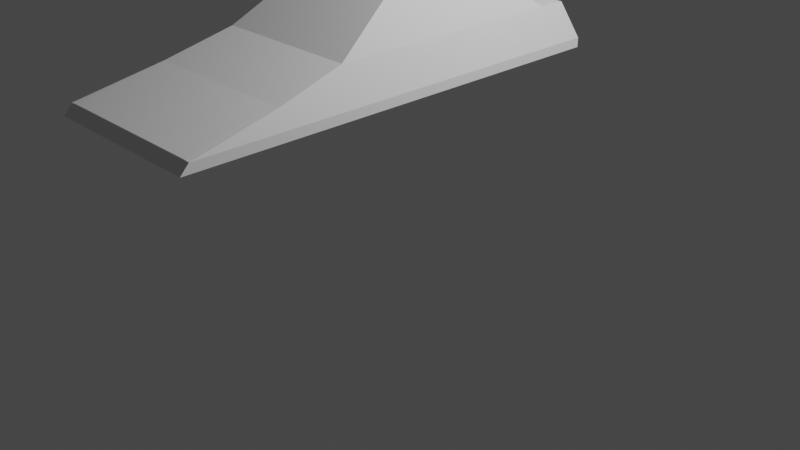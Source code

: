 # Source: coche.blend  (saved by Blender 3.3.6; exported with 4.5.12 LTS)
import bpy
from mathutils import Matrix  # noqa: F401  (used for matrix-valued properties, if any)

bpy.ops.wm.read_factory_settings(use_empty=True)
scene = bpy.context.scene
scene.name = 'Scene'

# ---- collections
col_collection = bpy.data.collections.new('Collection'); scene.collection.children.link(col_collection)

# ---- world
world_world = bpy.data.worlds.new('World'); scene.world = world_world
world_world.use_nodes = True; world_world.node_tree.nodes.clear()
_N = world_world.node_tree.nodes; _L = world_world.node_tree.links
n0 = _N.new('ShaderNodeOutputWorld'); n0.name = 'World Output'; n0.location = (300, 300)
n1 = _N.new('ShaderNodeBackground'); n1.name = 'Background'; n1.location = (10, 300)
n1.inputs[0].default_value = (0.05088, 0.05088, 0.05088, 1.0)
_L.new(n1.outputs[0], n0.inputs[0])
n0.is_active_output = True
world_world.color = (0.05088, 0.05088, 0.05088)
world_world.use_sun_shadow = False
world_world.sun_shadow_jitter_overblur = 0.0

# ---- cameras
cam_camera = bpy.data.cameras.new('Camera')
cam_camera.clip_end = 100.0
cam_camera.ortho_scale = 7.314

# ---- lights
light_light = bpy.data.lights.new('Light', 'POINT')
light_light.transmission_factor = 0.0
light_light.energy = 1000.0
light_light.shadow_soft_size = 0.1
light_light.shadow_maximum_resolution = 0.006
light_light.use_absolute_resolution = True

# ---- meshes
me_cube_001 = bpy.data.meshes.new('Cube.001')
me_cube_001.from_pydata([(-1.584, -5.842, -0.4927), (-1.376, -2.8, 0.2088), (-1.733, 2.679, -0.5), (-1.507, 2.306, 0.2373), (1.584, -5.842, -0.4927), (1.376, -2.8, 0.2088), (1.733, 2.679, -0.5), (1.453, 1.892, 0.3689), (-1.094, -1.496, 0.9929), (-1.173, 1.19, 1.044), (1.227, 1.141, 0.9123), (1.094, -1.496, 0.9929), (-1.507, 2.873, 0.2373), (-1.733, 3.186, -0.5), (1.733, 3.186, -0.5), (1.507, 2.873, 0.2373), (-1.48, -4.086, -0.1331), (-1.62, 2.498, -0.1313), (1.62, 2.498, -0.1313), (1.48, -4.086, -0.1331), (-1.62, 3.029, -0.1313), (1.62, 3.029, -0.1313), (-1.62, -4.078, -0.1313), (-1.386, -2.61, 0.2894), (1.62, -4.078, -0.1313), (1.733, -5.85, -0.5), (-1.733, -5.85, -0.5), (1.386, -2.61, 0.2894), (-1.733, 0.1241, -0.5), (-1.507, 0.1674, 0.2344), (1.733, 0.1241, -0.5), (1.452, -0.01121, 0.3685), (-1.173, -0.01731, 1.045), (1.228, -0.1349, 0.9108), (1.62, 0.142, -0.1313), (-1.62, 0.142, -0.1313), (1.452, -2.225, 0.3708), (-1.507, -2.693, 0.2373), (1.228, -1.369, 0.911), (-1.173, -1.414, 1.045), (1.453, 0.2834, 0.3667), (1.507, -2.693, 0.2373), (1.227, 0.159, 0.9125), (1.173, -1.414, 1.045), (1.173, 1.19, 1.044), (1.507, 2.306, 0.2373), (1.507, 0.1674, 0.2344), (1.173, -0.01731, 1.045), (-1.733, 0.1241, -0.6891), (-1.733, -6.023, -0.6891), (1.733, 2.679, -0.6891), (-1.733, 2.679, -0.6891), (1.733, 0.1241, -0.6891), (1.733, -6.023, -0.6891), (1.733, 3.186, -0.6891), (-1.733, 3.186, -0.6891)], [], [(35, 29, 3, 17), (17, 3, 12, 20), (34, 46, 41, 24), (19, 5, 1, 16), (26, 28, 48, 49), (29, 37, 39, 32), (47, 32, 39, 43), (23, 27, 11, 8), (45, 3, 9, 44), (40, 7, 10, 42), (20, 12, 15, 21), (18, 6, 14, 21), (14, 6, 50, 54), (3, 45, 15, 12), (45, 18, 21, 15), (13, 20, 21, 14), (4, 19, 16, 0), (30, 34, 24, 25), (2, 17, 20, 13), (28, 35, 17, 2), (16, 1, 37, 22), (19, 4, 25, 24), (4, 0, 26, 25), (1, 5, 41, 37), (0, 16, 22, 26), (5, 19, 24, 41), (26, 22, 35, 28), (6, 18, 34, 30), (36, 31, 33, 38), (44, 9, 32, 47), (3, 29, 32, 9), (28, 2, 51, 48), (18, 45, 46, 34), (22, 37, 29, 35), (27, 23, 37, 41), (8, 11, 43, 39), (23, 8, 39, 37), (11, 27, 41, 43), (31, 36, 41, 46), (38, 33, 47, 43), (36, 38, 43, 41), (33, 31, 46, 47), (10, 7, 45, 44), (7, 40, 46, 45), (42, 10, 44, 47), (40, 42, 47, 46), (48, 52, 53, 49), (50, 51, 55, 54), (51, 50, 52, 48), (6, 30, 52, 50), (2, 13, 55, 51), (30, 25, 53, 52), (25, 26, 49, 53), (13, 14, 54, 55)])
_uv = me_cube_001.uv_layers.new(name='UVMap')
_uv.uv.foreach_set('vector', [0.5, 0.1341, 0.625, 0.1341, 0.625, 0.25, 0.5, 0.25, 0.5, 0.25, 0.625, 0.25, 0.625, 0.25, 0.5, 0.25, 0.5, 0.6159, 0.625, 0.6159, 0.625, 0.75, 0.5, 0.75, 0.4994, 0.7608, 0.6153, 0.7614, 0.6153, 0.9886, 0.4994, 0.9892, 0.375, 0.0, 0.375, 0.1341, 0.375, 0.1341, 0.375, 0.0, 0.625, 0.1341, 0.625, 0.0, 0.625, 0.0, 0.625, 0.1341, 0.625, 0.6159, 0.875, 0.6159, 0.875, 0.75, 0.625, 0.75, 0.625, 0.9913, 0.625, 0.7587, 0.625, 0.7599, 0.625, 0.9901, 0.625, 0.5, 0.625, 0.25, 0.625, 0.25, 0.625, 0.5, 0.625, 0.606, 0.625, 0.513, 0.625, 0.5159, 0.625, 0.6033, 0.5, 0.25, 0.625, 0.25, 0.625, 0.5, 0.5, 0.5, 0.5, 0.5, 0.375, 0.5, 0.375, 0.5, 0.5, 0.5, 0.375, 0.5, 0.375, 0.5, 0.375, 0.5, 0.375, 0.5, 0.625, 0.25, 0.625, 0.5, 0.625, 0.5, 0.625, 0.25, 0.625, 0.5, 0.5, 0.5, 0.5, 0.5, 0.625, 0.5, 0.375, 0.25, 0.5, 0.25, 0.5, 0.5, 0.375, 0.5, 0.3847, 0.7603, 0.4994, 0.7608, 0.4994, 0.9892, 0.3847, 0.9897, 0.375, 0.6159, 0.5, 0.6159, 0.5, 0.75, 0.375, 0.75, 0.375, 0.25, 0.5, 0.25, 0.5, 0.25, 0.375, 0.25, 0.375, 0.1341, 0.5, 0.1341, 0.5, 0.25, 0.375, 0.25, 0.4994, 0.9892, 0.6153, 0.9886, 0.625, 1.0, 0.5, 1.0, 0.4994, 0.7608, 0.3847, 0.7603, 0.375, 0.75, 0.5, 0.75, 0.3847, 0.7603, 0.3847, 0.9897, 0.375, 1.0, 0.375, 0.75, 0.6153, 0.9886, 0.6153, 0.7614, 0.625, 0.75, 0.625, 1.0, 0.3847, 0.9897, 0.4994, 0.9892, 0.5, 1.0, 0.375, 1.0, 0.6153, 0.7614, 0.4994, 0.7608, 0.5, 0.75, 0.625, 0.75, 0.375, 0.0, 0.5, 0.0, 0.5, 0.1341, 0.375, 0.1341, 0.375, 0.5, 0.5, 0.5, 0.5, 0.6159, 0.375, 0.6159, 0.625, 0.7375, 0.625, 0.6243, 0.625, 0.6273, 0.625, 0.7343, 0.625, 0.5, 0.875, 0.5, 0.875, 0.6159, 0.625, 0.6159, 0.625, 0.25, 0.625, 0.1341, 0.625, 0.1341, 0.625, 0.25, 0.375, 0.1341, 0.375, 0.25, 0.375, 0.25, 0.375, 0.1341, 0.5, 0.5, 0.625, 0.5, 0.625, 0.6159, 0.5, 0.6159, 0.5, 0.0, 0.625, 0.0, 0.625, 0.1341, 0.5, 0.1341, 0.625, 0.7587, 0.625, 0.9913, 0.625, 1.0, 0.625, 0.75, 0.625, 0.9901, 0.625, 0.7599, 0.625, 0.75, 0.625, 1.0, 0.625, 0.9913, 0.625, 0.9901, 0.625, 1.0, 0.625, 1.0, 0.625, 0.7599, 0.625, 0.7587, 0.625, 0.75, 0.625, 0.75, 0.625, 0.6243, 0.625, 0.7375, 0.625, 0.75, 0.625, 0.6159, 0.625, 0.7343, 0.625, 0.6273, 0.625, 0.6159, 0.625, 0.75, 0.625, 0.7375, 0.625, 0.7343, 0.625, 0.75, 0.625, 0.75, 0.625, 0.6273, 0.625, 0.6243, 0.625, 0.6159, 0.625, 0.6159, 0.625, 0.5159, 0.625, 0.513, 0.625, 0.5, 0.625, 0.5, 0.625, 0.513, 0.625, 0.606, 0.625, 0.6159, 0.625, 0.5, 0.625, 0.6033, 0.625, 0.5159, 0.625, 0.5, 0.625, 0.6159, 0.625, 0.606, 0.625, 0.6033, 0.625, 0.6159, 0.625, 0.6159, 0.125, 0.6159, 0.375, 0.6159, 0.375, 0.75, 0.125, 0.75, 0.375, 0.5, 0.125, 0.5, 0.125, 0.5, 0.375, 0.5, 0.125, 0.5, 0.375, 0.5, 0.375, 0.6159, 0.125, 0.6159, 0.375, 0.5, 0.375, 0.6159, 0.375, 0.6159, 0.375, 0.5, 0.375, 0.25, 0.375, 0.25, 0.375, 0.25, 0.375, 0.25, 0.375, 0.6159, 0.375, 0.75, 0.375, 0.75, 0.375, 0.6159, 0.375, 0.75, 0.375, 1.0, 0.375, 1.0, 0.375, 0.75, 0.375, 0.25, 0.375, 0.5, 0.375, 0.5, 0.375, 0.25])
me_cube_001.update()

# ---- objects
ob_light = bpy.data.objects.new('Light', light_light)
ob_camera = bpy.data.objects.new('Camera', cam_camera)
ob_cube = bpy.data.objects.new('Cube', me_cube_001)

# ---- transforms, parenting, visibility, modifiers, constraints
ob_light.location = (4.076, 1.005, 5.904)
ob_light.rotation_euler = (0.6503, 0.05522, 1.866)
ob_light.lock_rotations_4d = False
ob_light.empty_display_type = 'ARROWS'
ob_light.color = (0.0, 0.0, 0.0, 0.0)
ob_light.lineart.crease_threshold = 0.0
ob_camera.location = (7.359, -6.926, 4.958)
ob_camera.rotation_euler = (1.109, 0.0, 0.8149)
ob_camera.lock_rotations_4d = False
ob_camera.empty_display_type = 'ARROWS'
ob_camera.color = (0.0, 0.0, 0.0, 0.0)
ob_camera.display_type = 'WIRE'
ob_camera.lineart.crease_threshold = 0.0
ob_cube.location = (0.0, 0.0, 2.0)
ob_cube.scale = (0.5, 0.5, 0.5)

# ---- collection membership
col_collection.objects.link(ob_light)
col_collection.objects.link(ob_camera)
col_collection.objects.link(ob_cube)

# ---- scene / render settings (as saved in the file)
scene.camera = ob_camera
scene.frame_start = 1; scene.frame_end = 250; scene.frame_set(1)
scene.render.engine = 'BLENDER_EEVEE_NEXT'
scene.cycles.sampling_pattern = 'TABULATED_SOBOL'
scene.cycles.use_light_tree = False
scene.view_settings.view_transform = 'Filmic'
bpy.context.view_layer.update()
